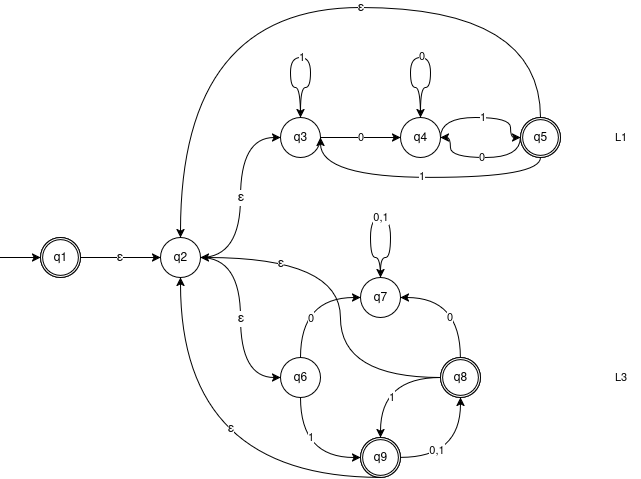

The diagram above was exported from draw.io. Its source (the exported page's mxGraphModel, read from the mxfile embedded in the PNG):
<mxGraphModel dx="815" dy="438" grid="1" gridSize="10" guides="1" tooltips="1" connect="1" arrows="1" fold="1" page="1" pageScale="1" pageWidth="850" pageHeight="1100" math="0" shadow="0">
  <root>
    <mxCell id="0" />
    <mxCell id="1" parent="0" />
    <mxCell id="01fYR_1wofjZRc8pz_Cc-364" style="edgeStyle=orthogonalEdgeStyle;rounded=0;orthogonalLoop=1;jettySize=auto;html=1;exitX=0.5;exitY=0;exitDx=0;exitDy=0;curved=1;entryX=0.5;entryY=0;entryDx=0;entryDy=0;" edge="1" parent="1" source="01fYR_1wofjZRc8pz_Cc-368" target="01fYR_1wofjZRc8pz_Cc-368">
      <mxGeometry relative="1" as="geometry">
        <mxPoint x="450" y="70" as="targetPoint" />
        <Array as="points">
          <mxPoint x="420" y="90" />
          <mxPoint x="410" y="90" />
          <mxPoint x="410" y="60" />
          <mxPoint x="430" y="60" />
          <mxPoint x="430" y="90" />
          <mxPoint x="420" y="90" />
        </Array>
      </mxGeometry>
    </mxCell>
    <mxCell id="01fYR_1wofjZRc8pz_Cc-365" value="1" style="edgeLabel;html=1;align=center;verticalAlign=middle;resizable=0;points=[];" vertex="1" connectable="0" parent="01fYR_1wofjZRc8pz_Cc-364">
      <mxGeometry x="0.0208" y="-2" relative="1" as="geometry">
        <mxPoint x="-1" y="-2" as="offset" />
      </mxGeometry>
    </mxCell>
    <mxCell id="01fYR_1wofjZRc8pz_Cc-366" value="" style="edgeStyle=orthogonalEdgeStyle;rounded=0;orthogonalLoop=1;jettySize=auto;html=1;curved=1;" edge="1" parent="1" source="01fYR_1wofjZRc8pz_Cc-368" target="01fYR_1wofjZRc8pz_Cc-376">
      <mxGeometry relative="1" as="geometry" />
    </mxCell>
    <mxCell id="01fYR_1wofjZRc8pz_Cc-367" value="0" style="edgeLabel;html=1;align=center;verticalAlign=middle;resizable=0;points=[];" vertex="1" connectable="0" parent="01fYR_1wofjZRc8pz_Cc-366">
      <mxGeometry x="-0.0655" y="-1" relative="1" as="geometry">
        <mxPoint x="3" y="-1" as="offset" />
      </mxGeometry>
    </mxCell>
    <mxCell id="01fYR_1wofjZRc8pz_Cc-368" value="q3" style="ellipse;whiteSpace=wrap;html=1;aspect=fixed;" vertex="1" parent="1">
      <mxGeometry x="400" y="120" width="40" height="40" as="geometry" />
    </mxCell>
    <mxCell id="01fYR_1wofjZRc8pz_Cc-370" style="edgeStyle=orthogonalEdgeStyle;rounded=0;orthogonalLoop=1;jettySize=auto;html=1;exitX=0.5;exitY=0;exitDx=0;exitDy=0;curved=1;entryX=0.5;entryY=0;entryDx=0;entryDy=0;" edge="1" parent="1" source="01fYR_1wofjZRc8pz_Cc-376" target="01fYR_1wofjZRc8pz_Cc-376">
      <mxGeometry relative="1" as="geometry">
        <mxPoint x="540.2380952380952" y="80" as="targetPoint" />
        <Array as="points">
          <mxPoint x="540" y="90" />
          <mxPoint x="530" y="90" />
          <mxPoint x="530" y="60" />
          <mxPoint x="550" y="60" />
          <mxPoint x="550" y="90" />
          <mxPoint x="540" y="90" />
        </Array>
      </mxGeometry>
    </mxCell>
    <mxCell id="01fYR_1wofjZRc8pz_Cc-371" value="0" style="edgeLabel;html=1;align=center;verticalAlign=middle;resizable=0;points=[];" vertex="1" connectable="0" parent="01fYR_1wofjZRc8pz_Cc-370">
      <mxGeometry x="0.0089" y="1" relative="1" as="geometry">
        <mxPoint as="offset" />
      </mxGeometry>
    </mxCell>
    <mxCell id="01fYR_1wofjZRc8pz_Cc-372" value="" style="edgeStyle=orthogonalEdgeStyle;rounded=0;orthogonalLoop=1;jettySize=auto;html=1;entryX=0;entryY=0.5;entryDx=0;entryDy=0;curved=1;exitX=1;exitY=0.5;exitDx=0;exitDy=0;" edge="1" parent="1" source="01fYR_1wofjZRc8pz_Cc-376" target="01fYR_1wofjZRc8pz_Cc-379">
      <mxGeometry relative="1" as="geometry">
        <Array as="points">
          <mxPoint x="560" y="120" />
          <mxPoint x="630" y="120" />
          <mxPoint x="630" y="140" />
        </Array>
      </mxGeometry>
    </mxCell>
    <mxCell id="01fYR_1wofjZRc8pz_Cc-373" value="1" style="edgeLabel;html=1;align=center;verticalAlign=middle;resizable=0;points=[];" vertex="1" connectable="0" parent="01fYR_1wofjZRc8pz_Cc-372">
      <mxGeometry x="-0.0893" relative="1" as="geometry">
        <mxPoint x="7" as="offset" />
      </mxGeometry>
    </mxCell>
    <mxCell id="01fYR_1wofjZRc8pz_Cc-374" style="edgeStyle=orthogonalEdgeStyle;rounded=0;orthogonalLoop=1;jettySize=auto;html=1;entryX=0;entryY=0.5;entryDx=0;entryDy=0;curved=1;exitX=1;exitY=0.5;exitDx=0;exitDy=0;startArrow=classic;startFill=1;endArrow=none;endFill=0;" edge="1" parent="1" source="01fYR_1wofjZRc8pz_Cc-376" target="01fYR_1wofjZRc8pz_Cc-379">
      <mxGeometry relative="1" as="geometry">
        <Array as="points">
          <mxPoint x="570" y="140" />
          <mxPoint x="570" y="160" />
          <mxPoint x="640" y="160" />
        </Array>
      </mxGeometry>
    </mxCell>
    <mxCell id="01fYR_1wofjZRc8pz_Cc-375" value="0" style="edgeLabel;html=1;align=center;verticalAlign=middle;resizable=0;points=[];" vertex="1" connectable="0" parent="01fYR_1wofjZRc8pz_Cc-374">
      <mxGeometry x="-0.0754" y="-2" relative="1" as="geometry">
        <mxPoint x="5" y="-2" as="offset" />
      </mxGeometry>
    </mxCell>
    <mxCell id="01fYR_1wofjZRc8pz_Cc-376" value="q4" style="ellipse;whiteSpace=wrap;html=1;aspect=fixed;" vertex="1" parent="1">
      <mxGeometry x="520" y="120" width="40" height="40" as="geometry" />
    </mxCell>
    <mxCell id="01fYR_1wofjZRc8pz_Cc-377" style="edgeStyle=orthogonalEdgeStyle;rounded=0;orthogonalLoop=1;jettySize=auto;html=1;entryX=1;entryY=0.5;entryDx=0;entryDy=0;curved=1;" edge="1" parent="1" source="01fYR_1wofjZRc8pz_Cc-379" target="01fYR_1wofjZRc8pz_Cc-368">
      <mxGeometry relative="1" as="geometry">
        <Array as="points">
          <mxPoint x="660" y="180" />
          <mxPoint x="440" y="180" />
        </Array>
      </mxGeometry>
    </mxCell>
    <mxCell id="01fYR_1wofjZRc8pz_Cc-378" value="1" style="edgeLabel;html=1;align=center;verticalAlign=middle;resizable=0;points=[];" vertex="1" connectable="0" parent="01fYR_1wofjZRc8pz_Cc-377">
      <mxGeometry x="-0.0255" y="-1" relative="1" as="geometry">
        <mxPoint x="-3" as="offset" />
      </mxGeometry>
    </mxCell>
    <mxCell id="01fYR_1wofjZRc8pz_Cc-461" style="edgeStyle=orthogonalEdgeStyle;shape=connector;curved=1;rounded=0;orthogonalLoop=1;jettySize=auto;html=1;entryX=0.5;entryY=0;entryDx=0;entryDy=0;strokeColor=default;align=center;verticalAlign=middle;fontFamily=Helvetica;fontSize=11;fontColor=default;labelBackgroundColor=default;endArrow=classic;exitX=0.5;exitY=0;exitDx=0;exitDy=0;" edge="1" parent="1" source="01fYR_1wofjZRc8pz_Cc-379" target="01fYR_1wofjZRc8pz_Cc-443">
      <mxGeometry relative="1" as="geometry">
        <Array as="points">
          <mxPoint x="660" y="10" />
          <mxPoint x="300" y="10" />
        </Array>
      </mxGeometry>
    </mxCell>
    <mxCell id="01fYR_1wofjZRc8pz_Cc-462" value="ε" style="edgeLabel;html=1;align=center;verticalAlign=middle;resizable=0;points=[];fontFamily=Helvetica;fontSize=13;fontColor=default;labelBackgroundColor=default;" vertex="1" connectable="0" parent="01fYR_1wofjZRc8pz_Cc-461">
      <mxGeometry x="-0.1743" y="1" relative="1" as="geometry">
        <mxPoint x="-1" y="-1" as="offset" />
      </mxGeometry>
    </mxCell>
    <mxCell id="01fYR_1wofjZRc8pz_Cc-379" value="q5" style="ellipse;whiteSpace=wrap;html=1;aspect=fixed;shadow=0;perimeterSpacing=0;fillStyle=auto;fillColor=none;strokeColor=default;" vertex="1" parent="1">
      <mxGeometry x="640" y="120" width="40" height="40" as="geometry" />
    </mxCell>
    <mxCell id="01fYR_1wofjZRc8pz_Cc-380" value="" style="verticalLabelPosition=bottom;verticalAlign=top;html=1;shape=mxgraph.basic.donut;dx=2.14;" vertex="1" parent="1">
      <mxGeometry x="640" y="120" width="40" height="40" as="geometry" />
    </mxCell>
    <mxCell id="01fYR_1wofjZRc8pz_Cc-399" value="" style="edgeStyle=orthogonalEdgeStyle;rounded=0;orthogonalLoop=1;jettySize=auto;html=1;entryX=0;entryY=0.5;entryDx=0;entryDy=0;curved=1;exitX=0.5;exitY=0;exitDx=0;exitDy=0;" edge="1" parent="1" source="01fYR_1wofjZRc8pz_Cc-403" target="01fYR_1wofjZRc8pz_Cc-410">
      <mxGeometry relative="1" as="geometry">
        <mxPoint x="520" y="380" as="targetPoint" />
      </mxGeometry>
    </mxCell>
    <mxCell id="01fYR_1wofjZRc8pz_Cc-400" value="0" style="edgeLabel;html=1;align=center;verticalAlign=middle;resizable=0;points=[];" vertex="1" connectable="0" parent="01fYR_1wofjZRc8pz_Cc-399">
      <mxGeometry x="-0.0583" y="-2" relative="1" as="geometry">
        <mxPoint x="8" y="17" as="offset" />
      </mxGeometry>
    </mxCell>
    <mxCell id="01fYR_1wofjZRc8pz_Cc-401" value="" style="edgeStyle=orthogonalEdgeStyle;rounded=0;orthogonalLoop=1;jettySize=auto;html=1;curved=1;exitX=0.5;exitY=1;exitDx=0;exitDy=0;" edge="1" parent="1" source="01fYR_1wofjZRc8pz_Cc-403">
      <mxGeometry relative="1" as="geometry">
        <mxPoint x="480" y="460" as="targetPoint" />
        <Array as="points">
          <mxPoint x="420" y="460" />
        </Array>
      </mxGeometry>
    </mxCell>
    <mxCell id="01fYR_1wofjZRc8pz_Cc-402" value="1" style="edgeLabel;html=1;align=center;verticalAlign=middle;resizable=0;points=[];" vertex="1" connectable="0" parent="01fYR_1wofjZRc8pz_Cc-401">
      <mxGeometry x="-0.3373" y="7" relative="1" as="geometry">
        <mxPoint x="3" as="offset" />
      </mxGeometry>
    </mxCell>
    <mxCell id="01fYR_1wofjZRc8pz_Cc-403" value="q6" style="ellipse;whiteSpace=wrap;html=1;aspect=fixed;" vertex="1" parent="1">
      <mxGeometry x="400" y="360" width="40" height="40" as="geometry" />
    </mxCell>
    <mxCell id="01fYR_1wofjZRc8pz_Cc-406" value="" style="group" vertex="1" connectable="0" parent="1">
      <mxGeometry x="480" y="440" width="40" height="40" as="geometry" />
    </mxCell>
    <mxCell id="01fYR_1wofjZRc8pz_Cc-407" value="q9" style="ellipse;whiteSpace=wrap;html=1;aspect=fixed;" vertex="1" parent="01fYR_1wofjZRc8pz_Cc-406">
      <mxGeometry width="40" height="40" as="geometry" />
    </mxCell>
    <mxCell id="01fYR_1wofjZRc8pz_Cc-408" value="" style="verticalLabelPosition=bottom;verticalAlign=top;html=1;shape=mxgraph.basic.donut;dx=2.14;" vertex="1" parent="01fYR_1wofjZRc8pz_Cc-406">
      <mxGeometry width="40" height="40" as="geometry" />
    </mxCell>
    <mxCell id="01fYR_1wofjZRc8pz_Cc-409" value="" style="group" vertex="1" connectable="0" parent="1">
      <mxGeometry x="480" y="280" width="40" height="40" as="geometry" />
    </mxCell>
    <mxCell id="01fYR_1wofjZRc8pz_Cc-410" value="q7" style="ellipse;whiteSpace=wrap;html=1;aspect=fixed;" vertex="1" parent="01fYR_1wofjZRc8pz_Cc-409">
      <mxGeometry width="40" height="40" as="geometry" />
    </mxCell>
    <mxCell id="01fYR_1wofjZRc8pz_Cc-432" style="edgeStyle=orthogonalEdgeStyle;rounded=0;orthogonalLoop=1;jettySize=auto;html=1;entryX=1;entryY=0.5;entryDx=0;entryDy=0;curved=1;exitX=0.5;exitY=0;exitDx=0;exitDy=0;exitPerimeter=0;" edge="1" parent="1" source="01fYR_1wofjZRc8pz_Cc-440" target="01fYR_1wofjZRc8pz_Cc-410">
      <mxGeometry relative="1" as="geometry" />
    </mxCell>
    <mxCell id="01fYR_1wofjZRc8pz_Cc-433" value="0" style="edgeLabel;html=1;align=center;verticalAlign=middle;resizable=0;points=[];" vertex="1" connectable="0" parent="01fYR_1wofjZRc8pz_Cc-432">
      <mxGeometry x="-0.3538" y="-10" relative="1" as="geometry">
        <mxPoint x="-21" y="-1" as="offset" />
      </mxGeometry>
    </mxCell>
    <mxCell id="01fYR_1wofjZRc8pz_Cc-458" style="edgeStyle=orthogonalEdgeStyle;shape=connector;curved=1;rounded=0;orthogonalLoop=1;jettySize=auto;html=1;entryX=1;entryY=0.5;entryDx=0;entryDy=0;strokeColor=default;align=center;verticalAlign=middle;fontFamily=Helvetica;fontSize=11;fontColor=default;labelBackgroundColor=default;endArrow=classic;exitX=0;exitY=0.5;exitDx=0;exitDy=0;" edge="1" parent="1" source="01fYR_1wofjZRc8pz_Cc-434" target="01fYR_1wofjZRc8pz_Cc-443">
      <mxGeometry relative="1" as="geometry">
        <Array as="points">
          <mxPoint x="460" y="380" />
          <mxPoint x="460" y="260" />
        </Array>
      </mxGeometry>
    </mxCell>
    <mxCell id="01fYR_1wofjZRc8pz_Cc-459" value="ε" style="edgeLabel;html=1;align=center;verticalAlign=middle;resizable=0;points=[];fontFamily=Helvetica;fontSize=13;fontColor=default;labelBackgroundColor=default;" vertex="1" connectable="0" parent="01fYR_1wofjZRc8pz_Cc-458">
      <mxGeometry x="-0.1353" y="1" relative="1" as="geometry">
        <mxPoint x="-59" y="-59" as="offset" />
      </mxGeometry>
    </mxCell>
    <mxCell id="01fYR_1wofjZRc8pz_Cc-434" value="q8" style="ellipse;whiteSpace=wrap;html=1;aspect=fixed;" vertex="1" parent="1">
      <mxGeometry x="560" y="360" width="40" height="40" as="geometry" />
    </mxCell>
    <mxCell id="01fYR_1wofjZRc8pz_Cc-435" value="" style="edgeStyle=orthogonalEdgeStyle;rounded=0;orthogonalLoop=1;jettySize=auto;html=1;curved=1;" edge="1" parent="1">
      <mxGeometry relative="1" as="geometry">
        <mxPoint x="500" y="280" as="sourcePoint" />
        <mxPoint x="500" y="280" as="targetPoint" />
        <Array as="points">
          <mxPoint x="500" y="260" />
          <mxPoint x="490" y="260" />
          <mxPoint x="490" y="220" />
          <mxPoint x="510" y="220" />
          <mxPoint x="510" y="260" />
          <mxPoint x="500" y="260" />
        </Array>
      </mxGeometry>
    </mxCell>
    <mxCell id="01fYR_1wofjZRc8pz_Cc-436" value="0,1" style="edgeLabel;html=1;align=center;verticalAlign=middle;resizable=0;points=[];" vertex="1" connectable="0" parent="01fYR_1wofjZRc8pz_Cc-435">
      <mxGeometry x="-0.4119" y="-7" relative="1" as="geometry">
        <mxPoint x="3" y="-23" as="offset" />
      </mxGeometry>
    </mxCell>
    <mxCell id="01fYR_1wofjZRc8pz_Cc-437" style="edgeStyle=orthogonalEdgeStyle;rounded=0;orthogonalLoop=1;jettySize=auto;html=1;entryX=0.5;entryY=1;entryDx=0;entryDy=0;curved=1;" edge="1" parent="1" source="01fYR_1wofjZRc8pz_Cc-407" target="01fYR_1wofjZRc8pz_Cc-434">
      <mxGeometry relative="1" as="geometry" />
    </mxCell>
    <mxCell id="01fYR_1wofjZRc8pz_Cc-438" value="0,1" style="edgeLabel;html=1;align=center;verticalAlign=middle;resizable=0;points=[];" vertex="1" connectable="0" parent="01fYR_1wofjZRc8pz_Cc-437">
      <mxGeometry x="-0.404" y="7" relative="1" as="geometry">
        <mxPoint as="offset" />
      </mxGeometry>
    </mxCell>
    <mxCell id="01fYR_1wofjZRc8pz_Cc-439" value="" style="group" vertex="1" connectable="0" parent="1">
      <mxGeometry x="560" y="360" width="40" height="40" as="geometry" />
    </mxCell>
    <mxCell id="01fYR_1wofjZRc8pz_Cc-440" value="" style="verticalLabelPosition=bottom;verticalAlign=top;html=1;shape=mxgraph.basic.donut;dx=2.14;" vertex="1" parent="01fYR_1wofjZRc8pz_Cc-439">
      <mxGeometry width="40" height="40" as="geometry" />
    </mxCell>
    <mxCell id="01fYR_1wofjZRc8pz_Cc-441" style="edgeStyle=orthogonalEdgeStyle;rounded=0;orthogonalLoop=1;jettySize=auto;html=1;entryX=0.5;entryY=0;entryDx=0;entryDy=0;entryPerimeter=0;curved=1;" edge="1" parent="1" source="01fYR_1wofjZRc8pz_Cc-434" target="01fYR_1wofjZRc8pz_Cc-408">
      <mxGeometry relative="1" as="geometry" />
    </mxCell>
    <mxCell id="01fYR_1wofjZRc8pz_Cc-442" value="1" style="edgeLabel;html=1;align=center;verticalAlign=middle;resizable=0;points=[];" vertex="1" connectable="0" parent="01fYR_1wofjZRc8pz_Cc-441">
      <mxGeometry x="-0.3733" y="7" relative="1" as="geometry">
        <mxPoint x="-12" y="13" as="offset" />
      </mxGeometry>
    </mxCell>
    <mxCell id="01fYR_1wofjZRc8pz_Cc-445" style="edgeStyle=orthogonalEdgeStyle;shape=connector;curved=1;rounded=0;orthogonalLoop=1;jettySize=auto;html=1;entryX=0;entryY=0.5;entryDx=0;entryDy=0;strokeColor=default;align=center;verticalAlign=middle;fontFamily=Helvetica;fontSize=11;fontColor=default;labelBackgroundColor=default;endArrow=classic;" edge="1" parent="1" source="01fYR_1wofjZRc8pz_Cc-443" target="01fYR_1wofjZRc8pz_Cc-368">
      <mxGeometry relative="1" as="geometry" />
    </mxCell>
    <mxCell id="01fYR_1wofjZRc8pz_Cc-447" value="ε" style="edgeLabel;html=1;align=center;verticalAlign=middle;resizable=0;points=[];fontFamily=Helvetica;fontSize=13;fontColor=default;labelBackgroundColor=default;" vertex="1" connectable="0" parent="01fYR_1wofjZRc8pz_Cc-445">
      <mxGeometry x="0.0045" y="2" relative="1" as="geometry">
        <mxPoint x="2" as="offset" />
      </mxGeometry>
    </mxCell>
    <mxCell id="01fYR_1wofjZRc8pz_Cc-446" style="edgeStyle=orthogonalEdgeStyle;shape=connector;curved=1;rounded=0;orthogonalLoop=1;jettySize=auto;html=1;entryX=0;entryY=0.5;entryDx=0;entryDy=0;strokeColor=default;align=center;verticalAlign=middle;fontFamily=Helvetica;fontSize=11;fontColor=default;labelBackgroundColor=default;endArrow=classic;" edge="1" parent="1" source="01fYR_1wofjZRc8pz_Cc-443" target="01fYR_1wofjZRc8pz_Cc-403">
      <mxGeometry relative="1" as="geometry" />
    </mxCell>
    <mxCell id="01fYR_1wofjZRc8pz_Cc-448" value="ε" style="edgeLabel;html=1;align=center;verticalAlign=middle;resizable=0;points=[];fontFamily=Helvetica;fontSize=13;fontColor=default;labelBackgroundColor=default;" vertex="1" connectable="0" parent="01fYR_1wofjZRc8pz_Cc-446">
      <mxGeometry x="-0.0245" y="1" relative="1" as="geometry">
        <mxPoint x="-1" y="3" as="offset" />
      </mxGeometry>
    </mxCell>
    <mxCell id="01fYR_1wofjZRc8pz_Cc-452" value="" style="edgeStyle=orthogonalEdgeStyle;shape=connector;curved=1;rounded=0;orthogonalLoop=1;jettySize=auto;html=1;strokeColor=default;align=center;verticalAlign=middle;fontFamily=Helvetica;fontSize=11;fontColor=default;labelBackgroundColor=default;endArrow=none;endFill=0;startArrow=classic;startFill=1;" edge="1" parent="1" source="01fYR_1wofjZRc8pz_Cc-443" target="01fYR_1wofjZRc8pz_Cc-451">
      <mxGeometry relative="1" as="geometry" />
    </mxCell>
    <mxCell id="01fYR_1wofjZRc8pz_Cc-453" value="ε" style="edgeLabel;html=1;align=center;verticalAlign=middle;resizable=0;points=[];fontFamily=Helvetica;fontSize=13;fontColor=default;labelBackgroundColor=default;" vertex="1" connectable="0" parent="01fYR_1wofjZRc8pz_Cc-452">
      <mxGeometry x="-0.1319" y="2" relative="1" as="geometry">
        <mxPoint x="-6" y="-2" as="offset" />
      </mxGeometry>
    </mxCell>
    <mxCell id="01fYR_1wofjZRc8pz_Cc-443" value="q2" style="ellipse;whiteSpace=wrap;html=1;aspect=fixed;" vertex="1" parent="1">
      <mxGeometry x="280" y="240" width="40" height="40" as="geometry" />
    </mxCell>
    <mxCell id="01fYR_1wofjZRc8pz_Cc-449" value="L1" style="text;html=1;align=center;verticalAlign=middle;resizable=0;points=[];autosize=1;strokeColor=none;fillColor=none;fontFamily=Helvetica;fontSize=11;fontColor=default;labelBackgroundColor=default;" vertex="1" parent="1">
      <mxGeometry x="720" y="125" width="40" height="30" as="geometry" />
    </mxCell>
    <mxCell id="01fYR_1wofjZRc8pz_Cc-450" value="L3" style="text;html=1;align=center;verticalAlign=middle;resizable=0;points=[];autosize=1;strokeColor=none;fillColor=none;fontFamily=Helvetica;fontSize=11;fontColor=default;labelBackgroundColor=default;" vertex="1" parent="1">
      <mxGeometry x="720" y="365" width="40" height="30" as="geometry" />
    </mxCell>
    <mxCell id="01fYR_1wofjZRc8pz_Cc-455" style="edgeStyle=orthogonalEdgeStyle;shape=connector;curved=1;rounded=0;orthogonalLoop=1;jettySize=auto;html=1;strokeColor=default;align=center;verticalAlign=middle;fontFamily=Helvetica;fontSize=11;fontColor=default;labelBackgroundColor=default;endArrow=none;startArrow=classic;startFill=1;endFill=0;" edge="1" parent="1" source="01fYR_1wofjZRc8pz_Cc-451">
      <mxGeometry relative="1" as="geometry">
        <mxPoint x="120" y="260" as="targetPoint" />
      </mxGeometry>
    </mxCell>
    <mxCell id="01fYR_1wofjZRc8pz_Cc-451" value="q1" style="ellipse;whiteSpace=wrap;html=1;aspect=fixed;" vertex="1" parent="1">
      <mxGeometry x="160" y="240" width="40" height="40" as="geometry" />
    </mxCell>
    <mxCell id="01fYR_1wofjZRc8pz_Cc-454" value="" style="verticalLabelPosition=bottom;verticalAlign=top;html=1;shape=mxgraph.basic.donut;dx=2.14;" vertex="1" parent="1">
      <mxGeometry x="160" y="240" width="40" height="40" as="geometry" />
    </mxCell>
    <mxCell id="01fYR_1wofjZRc8pz_Cc-456" style="edgeStyle=orthogonalEdgeStyle;shape=connector;curved=1;rounded=0;orthogonalLoop=1;jettySize=auto;html=1;entryX=0.5;entryY=1;entryDx=0;entryDy=0;strokeColor=default;align=center;verticalAlign=middle;fontFamily=Helvetica;fontSize=11;fontColor=default;labelBackgroundColor=default;endArrow=classic;exitX=0.5;exitY=1;exitDx=0;exitDy=0;" edge="1" parent="1" source="01fYR_1wofjZRc8pz_Cc-407" target="01fYR_1wofjZRc8pz_Cc-443">
      <mxGeometry relative="1" as="geometry">
        <Array as="points">
          <mxPoint x="300" y="480" />
        </Array>
      </mxGeometry>
    </mxCell>
    <mxCell id="01fYR_1wofjZRc8pz_Cc-457" value="ε" style="edgeLabel;html=1;align=center;verticalAlign=middle;resizable=0;points=[];fontFamily=Helvetica;fontSize=13;fontColor=default;labelBackgroundColor=default;" vertex="1" connectable="0" parent="01fYR_1wofjZRc8pz_Cc-456">
      <mxGeometry x="0.2972" y="-34" relative="1" as="geometry">
        <mxPoint x="16" y="10" as="offset" />
      </mxGeometry>
    </mxCell>
  </root>
</mxGraphModel>